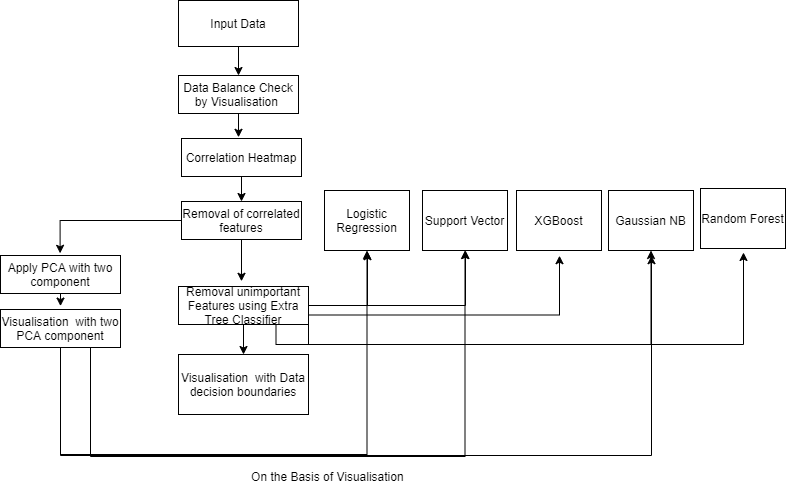

The diagram above was exported from draw.io. Its source (the exported page's mxGraphModel, read from the mxfile embedded in the PNG):
<mxGraphModel dx="1038" dy="512" grid="0" gridSize="10" guides="1" tooltips="1" connect="1" arrows="1" fold="1" page="1" pageScale="1" pageWidth="827" pageHeight="1169" math="0" shadow="0">
  <root>
    <mxCell id="0" />
    <mxCell id="1" parent="0" />
    <mxCell id="Ja087zlQTJnv_SRqzCYl-6" style="edgeStyle=orthogonalEdgeStyle;rounded=0;orthogonalLoop=1;jettySize=auto;html=1;exitX=0.5;exitY=1;exitDx=0;exitDy=0;" edge="1" parent="1" source="Ja087zlQTJnv_SRqzCYl-1" target="Ja087zlQTJnv_SRqzCYl-3">
      <mxGeometry relative="1" as="geometry" />
    </mxCell>
    <mxCell id="Ja087zlQTJnv_SRqzCYl-1" value="Input Data" style="rounded=0;whiteSpace=wrap;html=1;" vertex="1" parent="1">
      <mxGeometry x="225" y="48" width="120" height="46" as="geometry" />
    </mxCell>
    <mxCell id="Ja087zlQTJnv_SRqzCYl-14" style="edgeStyle=orthogonalEdgeStyle;rounded=0;orthogonalLoop=1;jettySize=auto;html=1;exitX=0.5;exitY=1;exitDx=0;exitDy=0;" edge="1" parent="1" source="Ja087zlQTJnv_SRqzCYl-3">
      <mxGeometry relative="1" as="geometry">
        <mxPoint x="285" y="184.79998779296875" as="targetPoint" />
      </mxGeometry>
    </mxCell>
    <mxCell id="Ja087zlQTJnv_SRqzCYl-3" value="Data Balance Check by Visualisation&amp;nbsp;" style="rounded=0;whiteSpace=wrap;html=1;" vertex="1" parent="1">
      <mxGeometry x="225" y="123" width="120" height="38" as="geometry" />
    </mxCell>
    <mxCell id="Ja087zlQTJnv_SRqzCYl-15" style="edgeStyle=orthogonalEdgeStyle;rounded=0;orthogonalLoop=1;jettySize=auto;html=1;exitX=0.5;exitY=1;exitDx=0;exitDy=0;entryX=0.5;entryY=0;entryDx=0;entryDy=0;" edge="1" parent="1" source="Ja087zlQTJnv_SRqzCYl-4" target="Ja087zlQTJnv_SRqzCYl-7">
      <mxGeometry relative="1" as="geometry" />
    </mxCell>
    <mxCell id="Ja087zlQTJnv_SRqzCYl-4" value="Correlation Heatmap" style="rounded=0;whiteSpace=wrap;html=1;" vertex="1" parent="1">
      <mxGeometry x="228" y="186" width="120" height="38" as="geometry" />
    </mxCell>
    <mxCell id="Ja087zlQTJnv_SRqzCYl-16" style="edgeStyle=orthogonalEdgeStyle;rounded=0;orthogonalLoop=1;jettySize=auto;html=1;" edge="1" parent="1" source="Ja087zlQTJnv_SRqzCYl-7">
      <mxGeometry relative="1" as="geometry">
        <mxPoint x="106.5999755859375" y="300.79998779296875" as="targetPoint" />
      </mxGeometry>
    </mxCell>
    <mxCell id="Ja087zlQTJnv_SRqzCYl-26" style="edgeStyle=orthogonalEdgeStyle;rounded=0;orthogonalLoop=1;jettySize=auto;html=1;exitX=0.5;exitY=1;exitDx=0;exitDy=0;" edge="1" parent="1" source="Ja087zlQTJnv_SRqzCYl-7">
      <mxGeometry relative="1" as="geometry">
        <mxPoint x="288" y="328.8000183105469" as="targetPoint" />
      </mxGeometry>
    </mxCell>
    <mxCell id="Ja087zlQTJnv_SRqzCYl-7" value="Removal of correlated features" style="rounded=0;whiteSpace=wrap;html=1;" vertex="1" parent="1">
      <mxGeometry x="228" y="249" width="120" height="38" as="geometry" />
    </mxCell>
    <mxCell id="Ja087zlQTJnv_SRqzCYl-17" style="edgeStyle=orthogonalEdgeStyle;rounded=0;orthogonalLoop=1;jettySize=auto;html=1;exitX=0.5;exitY=1;exitDx=0;exitDy=0;" edge="1" parent="1" source="Ja087zlQTJnv_SRqzCYl-9">
      <mxGeometry relative="1" as="geometry">
        <mxPoint x="107" y="353.6000061035156" as="targetPoint" />
      </mxGeometry>
    </mxCell>
    <mxCell id="Ja087zlQTJnv_SRqzCYl-9" value="Apply PCA with two component" style="rounded=0;whiteSpace=wrap;html=1;" vertex="1" parent="1">
      <mxGeometry x="47" y="303" width="120" height="38" as="geometry" />
    </mxCell>
    <mxCell id="Ja087zlQTJnv_SRqzCYl-34" style="edgeStyle=orthogonalEdgeStyle;rounded=0;orthogonalLoop=1;jettySize=auto;html=1;exitX=0.5;exitY=1;exitDx=0;exitDy=0;entryX=0.5;entryY=1;entryDx=0;entryDy=0;" edge="1" parent="1" source="Ja087zlQTJnv_SRqzCYl-10" target="Ja087zlQTJnv_SRqzCYl-19">
      <mxGeometry relative="1" as="geometry">
        <mxPoint x="477.20001220703125" y="544.7999572753906" as="targetPoint" />
        <Array as="points">
          <mxPoint x="107" y="502" />
          <mxPoint x="414" y="502" />
        </Array>
      </mxGeometry>
    </mxCell>
    <mxCell id="Ja087zlQTJnv_SRqzCYl-35" style="edgeStyle=orthogonalEdgeStyle;rounded=0;orthogonalLoop=1;jettySize=auto;html=1;exitX=0.75;exitY=1;exitDx=0;exitDy=0;entryX=0.5;entryY=1;entryDx=0;entryDy=0;" edge="1" parent="1" source="Ja087zlQTJnv_SRqzCYl-10" target="Ja087zlQTJnv_SRqzCYl-20">
      <mxGeometry relative="1" as="geometry">
        <Array as="points">
          <mxPoint x="137" y="504" />
          <mxPoint x="512" y="504" />
        </Array>
      </mxGeometry>
    </mxCell>
    <mxCell id="Ja087zlQTJnv_SRqzCYl-37" style="edgeStyle=orthogonalEdgeStyle;rounded=0;orthogonalLoop=1;jettySize=auto;html=1;" edge="1" parent="1" source="Ja087zlQTJnv_SRqzCYl-10">
      <mxGeometry relative="1" as="geometry">
        <mxPoint x="698.0000610351562" y="303.20001220703125" as="targetPoint" />
        <Array as="points">
          <mxPoint x="107" y="503" />
          <mxPoint x="698" y="503" />
        </Array>
      </mxGeometry>
    </mxCell>
    <mxCell id="Ja087zlQTJnv_SRqzCYl-10" value="Visualisation&amp;nbsp; with two PCA component" style="rounded=0;whiteSpace=wrap;html=1;" vertex="1" parent="1">
      <mxGeometry x="47" y="357" width="120" height="38" as="geometry" />
    </mxCell>
    <mxCell id="Ja087zlQTJnv_SRqzCYl-28" style="edgeStyle=orthogonalEdgeStyle;rounded=0;orthogonalLoop=1;jettySize=auto;html=1;entryX=0.5;entryY=0;entryDx=0;entryDy=0;" edge="1" parent="1" source="Ja087zlQTJnv_SRqzCYl-11" target="Ja087zlQTJnv_SRqzCYl-12">
      <mxGeometry relative="1" as="geometry" />
    </mxCell>
    <mxCell id="Ja087zlQTJnv_SRqzCYl-29" style="edgeStyle=orthogonalEdgeStyle;rounded=0;orthogonalLoop=1;jettySize=auto;html=1;" edge="1" parent="1" source="Ja087zlQTJnv_SRqzCYl-11">
      <mxGeometry relative="1" as="geometry">
        <mxPoint x="414" y="299.2000732421875" as="targetPoint" />
      </mxGeometry>
    </mxCell>
    <mxCell id="Ja087zlQTJnv_SRqzCYl-30" style="edgeStyle=orthogonalEdgeStyle;rounded=0;orthogonalLoop=1;jettySize=auto;html=1;exitX=1;exitY=0;exitDx=0;exitDy=0;" edge="1" parent="1" source="Ja087zlQTJnv_SRqzCYl-11" target="Ja087zlQTJnv_SRqzCYl-20">
      <mxGeometry relative="1" as="geometry">
        <Array as="points">
          <mxPoint x="355" y="353" />
          <mxPoint x="512" y="353" />
        </Array>
      </mxGeometry>
    </mxCell>
    <mxCell id="Ja087zlQTJnv_SRqzCYl-31" style="edgeStyle=orthogonalEdgeStyle;rounded=0;orthogonalLoop=1;jettySize=auto;html=1;exitX=1;exitY=0.75;exitDx=0;exitDy=0;" edge="1" parent="1" source="Ja087zlQTJnv_SRqzCYl-11">
      <mxGeometry relative="1" as="geometry">
        <mxPoint x="606" y="303.2000732421875" as="targetPoint" />
      </mxGeometry>
    </mxCell>
    <mxCell id="Ja087zlQTJnv_SRqzCYl-32" style="edgeStyle=orthogonalEdgeStyle;rounded=0;orthogonalLoop=1;jettySize=auto;html=1;exitX=1;exitY=1;exitDx=0;exitDy=0;entryX=0.5;entryY=1;entryDx=0;entryDy=0;" edge="1" parent="1" source="Ja087zlQTJnv_SRqzCYl-11" target="Ja087zlQTJnv_SRqzCYl-21">
      <mxGeometry relative="1" as="geometry" />
    </mxCell>
    <mxCell id="Ja087zlQTJnv_SRqzCYl-33" style="edgeStyle=orthogonalEdgeStyle;rounded=0;orthogonalLoop=1;jettySize=auto;html=1;exitX=0.75;exitY=1;exitDx=0;exitDy=0;" edge="1" parent="1" source="Ja087zlQTJnv_SRqzCYl-11">
      <mxGeometry relative="1" as="geometry">
        <mxPoint x="790.0000610351562" y="300" as="targetPoint" />
      </mxGeometry>
    </mxCell>
    <mxCell id="Ja087zlQTJnv_SRqzCYl-11" value="Removal unimportant Features using Extra Tree Classifier" style="rounded=0;whiteSpace=wrap;html=1;" vertex="1" parent="1">
      <mxGeometry x="225" y="334" width="130" height="38" as="geometry" />
    </mxCell>
    <mxCell id="Ja087zlQTJnv_SRqzCYl-12" value="Visualisation&amp;nbsp; with Data decision boundaries" style="rounded=0;whiteSpace=wrap;html=1;" vertex="1" parent="1">
      <mxGeometry x="225" y="402" width="130" height="60" as="geometry" />
    </mxCell>
    <mxCell id="Ja087zlQTJnv_SRqzCYl-19" value="Logistic Regression" style="rounded=0;whiteSpace=wrap;html=1;" vertex="1" parent="1">
      <mxGeometry x="371" y="238" width="85" height="60" as="geometry" />
    </mxCell>
    <mxCell id="Ja087zlQTJnv_SRqzCYl-20" value="Support Vector" style="rounded=0;whiteSpace=wrap;html=1;" vertex="1" parent="1">
      <mxGeometry x="469" y="238" width="85" height="60" as="geometry" />
    </mxCell>
    <mxCell id="Ja087zlQTJnv_SRqzCYl-21" value="Gaussian NB" style="rounded=0;whiteSpace=wrap;html=1;" vertex="1" parent="1">
      <mxGeometry x="655" y="238" width="85" height="60" as="geometry" />
    </mxCell>
    <mxCell id="Ja087zlQTJnv_SRqzCYl-22" value="XGBoost" style="rounded=0;whiteSpace=wrap;html=1;" vertex="1" parent="1">
      <mxGeometry x="563" y="238" width="85" height="60" as="geometry" />
    </mxCell>
    <mxCell id="Ja087zlQTJnv_SRqzCYl-23" value="Random Forest" style="rounded=0;whiteSpace=wrap;html=1;" vertex="1" parent="1">
      <mxGeometry x="747" y="236" width="85" height="60" as="geometry" />
    </mxCell>
    <mxCell id="Ja087zlQTJnv_SRqzCYl-36" value="On the Basis of Visualisation&amp;nbsp;" style="text;html=1;strokeColor=none;fillColor=none;align=center;verticalAlign=middle;whiteSpace=wrap;rounded=0;" vertex="1" parent="1">
      <mxGeometry x="296" y="514" width="160" height="20" as="geometry" />
    </mxCell>
  </root>
</mxGraphModel>